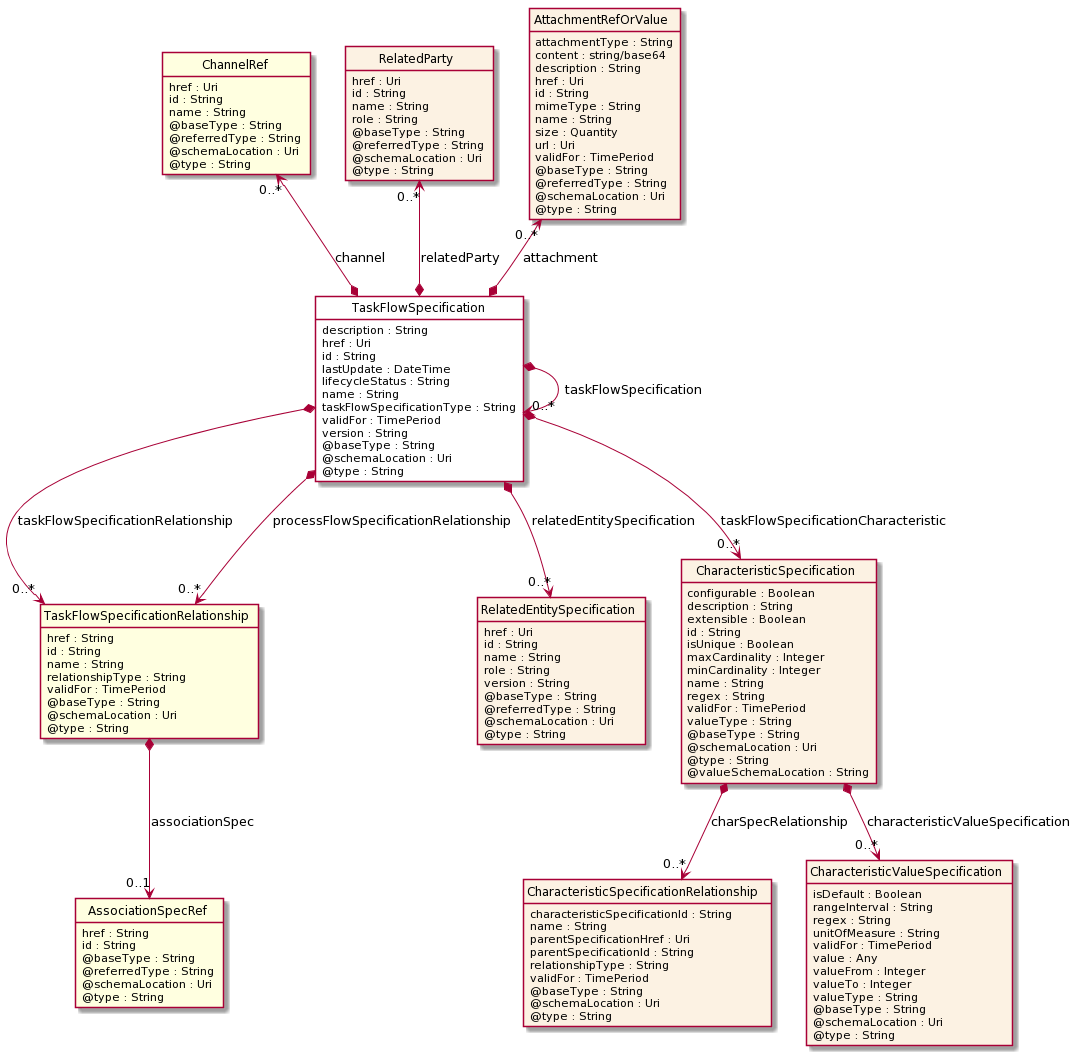

The diagram above was rendered by PlantUML. Its source (embedded in the PNG):
@startuml
hide circle
hide methods
hide stereotype
show <<Enumeration>> stereotype
skinparam class {
   BackgroundColor<<Enumeration>> #E6F5F7
   BackgroundColor<<Ref>> #FFFFE0
   BackgroundColor<<Pivot>> #FFFFFFF
   BackgroundColor #FCF2E3
}

class TaskFlowSpecification  <<Pivot>> {
    description : String
    href : Uri
    id : String
    lastUpdate : DateTime
    lifecycleStatus : String
    name : String
    taskFlowSpecificationType : String
    validFor : TimePeriod
    version : String
    @baseType : String
    @schemaLocation : Uri
    @type : String
}

class ChannelRef  <<Ref>> {
    href : Uri
    id : String
    name : String
    @baseType : String
    @referredType : String
    @schemaLocation : Uri
    @type : String
}

class RelatedParty  {
    href : Uri
    id : String
    name : String
    role : String
    @baseType : String
    @referredType : String
    @schemaLocation : Uri
    @type : String
}

class TaskFlowSpecificationRelationship  <<Ref>> {
    href : String
    id : String
    name : String
    relationshipType : String
    validFor : TimePeriod
    @baseType : String
    @schemaLocation : Uri
    @type : String
}

class AssociationSpecRef  <<Ref>> {
    href : String
    id : String
    @baseType : String
    @referredType : String
    @schemaLocation : Uri
    @type : String
}

class AttachmentRefOrValue  {
    attachmentType : String
    content : string/base64
    description : String
    href : Uri
    id : String
    mimeType : String
    name : String
    size : Quantity
    url : Uri
    validFor : TimePeriod
    @baseType : String
    @referredType : String
    @schemaLocation : Uri
    @type : String
}

class RelatedEntitySpecification  {
    href : Uri
    id : String
    name : String
    role : String
    version : String
    @baseType : String
    @referredType : String
    @schemaLocation : Uri
    @type : String
}

class CharacteristicSpecification  {
    configurable : Boolean
    description : String
    extensible : Boolean
    id : String
    isUnique : Boolean
    maxCardinality : Integer
    minCardinality : Integer
    name : String
    regex : String
    validFor : TimePeriod
    valueType : String
    @baseType : String
    @schemaLocation : Uri
    @type : String
    @valueSchemaLocation : String
}

class CharacteristicSpecificationRelationship  {
    characteristicSpecificationId : String
    name : String
    parentSpecificationHref : Uri
    parentSpecificationId : String
    relationshipType : String
    validFor : TimePeriod
    @baseType : String
    @schemaLocation : Uri
    @type : String
}

class CharacteristicValueSpecification  {
    isDefault : Boolean
    rangeInterval : String
    regex : String
    unitOfMeasure : String
    validFor : TimePeriod
    value : Any
    valueFrom : Integer
    valueTo : Integer
    valueType : String
    @baseType : String
    @schemaLocation : Uri
    @type : String
}

TaskFlowSpecification *-right-> "0..*" TaskFlowSpecification : taskFlowSpecification

ChannelRef "0..*" <--* TaskFlowSpecification : channel

AttachmentRefOrValue "0..*" <--* TaskFlowSpecification : attachment

RelatedParty "0..*" <--* TaskFlowSpecification : relatedParty

TaskFlowSpecification *-->  "0..*" RelatedEntitySpecification : relatedEntitySpecification

TaskFlowSpecification *-->  "0..*" TaskFlowSpecificationRelationship : taskFlowSpecificationRelationship

TaskFlowSpecification *-->  "0..*" TaskFlowSpecificationRelationship : processFlowSpecificationRelationship

TaskFlowSpecification *-->  "0..*" CharacteristicSpecification : taskFlowSpecificationCharacteristic

CharacteristicSpecification *-->  "0..*" CharacteristicSpecificationRelationship : charSpecRelationship

CharacteristicSpecification *-->  "0..*" CharacteristicValueSpecification : characteristicValueSpecification

TaskFlowSpecificationRelationship *-->  "0..1" AssociationSpecRef : associationSpec

@enduml